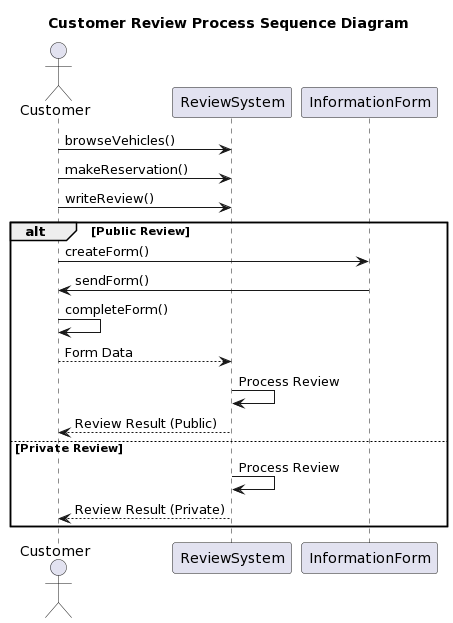

The diagram above was rendered by PlantUML. Its source (embedded in the PNG):
@startuml
title Customer Review Process Sequence Diagram

actor Customer
participant ReviewSystem
participant InformationForm

Customer -> ReviewSystem: browseVehicles()
Customer -> ReviewSystem: makeReservation()
Customer -> ReviewSystem: writeReview()

alt Public Review
    Customer -> InformationForm: createForm()
    InformationForm -> Customer: sendForm()
    Customer -> Customer: completeForm()
  Customer --> ReviewSystem: Form Data
    ReviewSystem -> ReviewSystem: Process Review
    ReviewSystem --> Customer: Review Result (Public)
else Private Review
    ReviewSystem -> ReviewSystem: Process Review
    ReviewSystem --> Customer: Review Result (Private)
end
@enduml